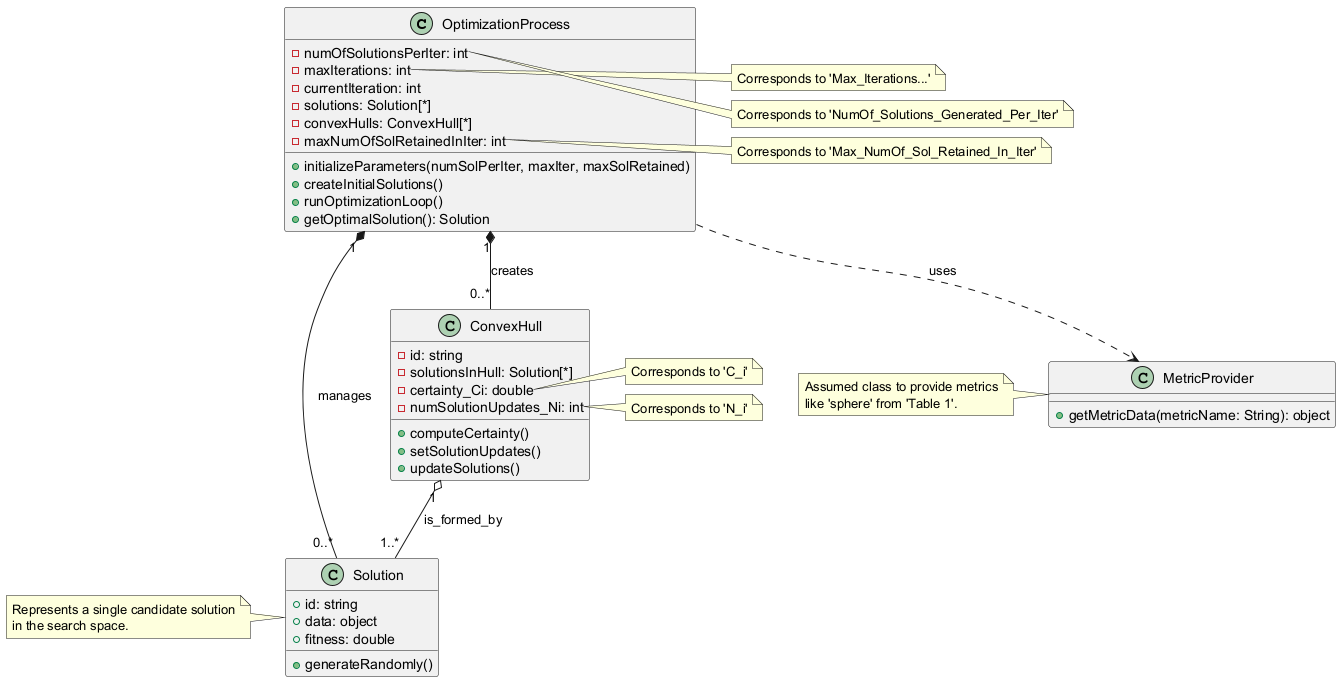

The diagram above was rendered by PlantUML. Its source (embedded in the PNG):
@startuml
class OptimizationProcess {
  - numOfSolutionsPerIter: int
  - maxIterations: int
  - currentIteration: int
  - solutions: Solution[*]
  - convexHulls: ConvexHull[*]
  - maxNumOfSolRetainedInIter: int
  + initializeParameters(numSolPerIter, maxIter, maxSolRetained)
  + createInitialSolutions()
  + runOptimizationLoop()
  + getOptimalSolution(): Solution
}
note right of OptimizationProcess::maxIterations
  Corresponds to 'Max_Iterations...'
end note
note right of OptimizationProcess::numOfSolutionsPerIter
  Corresponds to 'NumOf_Solutions_Generated_Per_Iter'
end note
note right of OptimizationProcess::maxNumOfSolRetainedInIter
  Corresponds to 'Max_NumOf_Sol_Retained_In_Iter'
end note

class Solution {
  + id: string
  + data: object
  + fitness: double
  + generateRandomly()
}
note left of Solution
  Represents a single candidate solution
  in the search space.
end note

class ConvexHull {
  - id: string
  - solutionsInHull: Solution[*]
  - certainty_Ci: double
  - numSolutionUpdates_Ni: int
  + computeCertainty()
  + setSolutionUpdates()
  + updateSolutions()
}
note right of ConvexHull::certainty_Ci
  Corresponds to 'C_i'
end note
note right of ConvexHull::numSolutionUpdates_Ni
  Corresponds to 'N_i'
end note

class MetricProvider {
  + getMetricData(metricName: String): object
}
note left of MetricProvider
  Assumed class to provide metrics
  like 'sphere' from 'Table 1'.
end note

OptimizationProcess "1" *-- "0..*" Solution : manages
OptimizationProcess "1" *-- "0..*" ConvexHull : creates
ConvexHull "1" o-- "1..*" Solution : is_formed_by
OptimizationProcess ..> MetricProvider : uses
@enduml